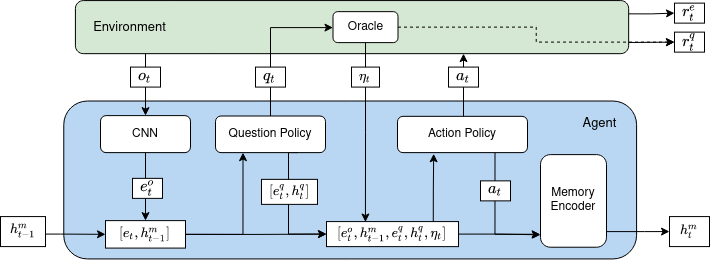

The diagram above was exported from draw.io. Its source (the exported page's mxGraphModel, read from the mxfile embedded in the PNG):
<mxGraphModel dx="834" dy="534" grid="1" gridSize="10" guides="1" tooltips="1" connect="1" arrows="1" fold="1" page="1" pageScale="1" pageWidth="827" pageHeight="1169" math="1" shadow="0">
  <root>
    <mxCell id="0" />
    <mxCell id="1" parent="0" />
    <mxCell id="2" value="" style="endArrow=classic;html=1;entryX=0;entryY=0.5;entryDx=0;entryDy=0;" edge="1" target="30" parent="1">
      <mxGeometry width="50" height="50" relative="1" as="geometry">
        <mxPoint x="704" y="122.12" as="sourcePoint" />
        <mxPoint x="454" y="192.12" as="targetPoint" />
      </mxGeometry>
    </mxCell>
    <mxCell id="3" value="" style="rounded=1;whiteSpace=wrap;html=1;rotation=-90;fillColor=#B9D6F2;" vertex="1" parent="1">
      <mxGeometry x="360.72" y="-26.920000000000016" width="157.92" height="572.82" as="geometry" />
    </mxCell>
    <mxCell id="4" style="edgeStyle=orthogonalEdgeStyle;rounded=0;orthogonalLoop=1;jettySize=auto;html=1;exitX=0;exitY=0.25;exitDx=0;exitDy=0;entryX=0.5;entryY=0;entryDx=0;entryDy=0;" edge="1" source="6" target="37" parent="1">
      <mxGeometry relative="1" as="geometry">
        <Array as="points">
          <mxPoint x="235" y="110.5" />
        </Array>
      </mxGeometry>
    </mxCell>
    <mxCell id="5" style="edgeStyle=orthogonalEdgeStyle;rounded=0;orthogonalLoop=1;jettySize=auto;html=1;exitX=0.75;exitY=1;exitDx=0;exitDy=0;" edge="1" source="6" target="29" parent="1">
      <mxGeometry relative="1" as="geometry" />
    </mxCell>
    <mxCell id="6" value="" style="rounded=1;whiteSpace=wrap;html=1;rotation=-90;fillColor=#d5e8d4;" vertex="1" parent="1">
      <mxGeometry x="415" y="-170" width="53.08" height="553.26" as="geometry" />
    </mxCell>
    <mxCell id="7" style="edgeStyle=orthogonalEdgeStyle;rounded=0;orthogonalLoop=1;jettySize=auto;html=1;" edge="1" source="37" target="38" parent="1">
      <mxGeometry relative="1" as="geometry" />
    </mxCell>
    <mxCell id="8" style="edgeStyle=orthogonalEdgeStyle;rounded=0;orthogonalLoop=1;jettySize=auto;html=1;entryX=0;entryY=0.5;entryDx=0;entryDy=0;exitX=0.5;exitY=0;exitDx=0;exitDy=0;" edge="1" target="14" parent="1">
      <mxGeometry relative="1" as="geometry">
        <mxPoint x="360" y="203.50000000000023" as="sourcePoint" />
        <Array as="points">
          <mxPoint x="360" y="107.12" />
          <mxPoint x="422" y="107.12" />
        </Array>
      </mxGeometry>
    </mxCell>
    <mxCell id="9" style="edgeStyle=orthogonalEdgeStyle;rounded=0;orthogonalLoop=1;jettySize=auto;html=1;exitX=0.75;exitY=1;exitDx=0;exitDy=0;entryX=0;entryY=0.5;entryDx=0;entryDy=0;fontSize=11;" edge="1" source="36" target="32" parent="1">
      <mxGeometry relative="1" as="geometry">
        <Array as="points">
          <mxPoint x="378" y="232.12" />
          <mxPoint x="378" y="314.12" />
        </Array>
      </mxGeometry>
    </mxCell>
    <mxCell id="10" style="edgeStyle=orthogonalEdgeStyle;rounded=0;orthogonalLoop=1;jettySize=auto;html=1;" edge="1" parent="1">
      <mxGeometry relative="1" as="geometry">
        <mxPoint x="553" y="133.12" as="targetPoint" />
        <mxPoint x="553" y="207.83000000000015" as="sourcePoint" />
      </mxGeometry>
    </mxCell>
    <mxCell id="11" style="edgeStyle=orthogonalEdgeStyle;rounded=0;orthogonalLoop=1;jettySize=auto;html=1;exitX=0.75;exitY=1;exitDx=0;exitDy=0;entryX=-0.006;entryY=0.86;entryDx=0;entryDy=0;entryPerimeter=0;fontFamily=Helvetica;fontSize=13;" edge="1" source="31" target="16" parent="1">
      <mxGeometry relative="1" as="geometry" />
    </mxCell>
    <mxCell id="12" style="edgeStyle=orthogonalEdgeStyle;rounded=0;orthogonalLoop=1;jettySize=auto;html=1;entryX=0.295;entryY=0.017;entryDx=0;entryDy=0;entryPerimeter=0;" edge="1" source="14" target="32" parent="1">
      <mxGeometry relative="1" as="geometry" />
    </mxCell>
    <mxCell id="13" style="edgeStyle=orthogonalEdgeStyle;rounded=0;orthogonalLoop=1;jettySize=auto;html=1;entryX=0;entryY=0.5;entryDx=0;entryDy=0;exitX=1;exitY=0.5;exitDx=0;exitDy=0;dashed=1;" edge="1" source="14" target="30" parent="1">
      <mxGeometry relative="1" as="geometry">
        <mxPoint x="714" y="152.12" as="sourcePoint" />
      </mxGeometry>
    </mxCell>
    <mxCell id="14" value="Oracle" style="rounded=1;whiteSpace=wrap;html=1;rotation=0;" vertex="1" parent="1">
      <mxGeometry x="422.5" y="91.14999999999998" width="65" height="30.96" as="geometry" />
    </mxCell>
    <mxCell id="15" style="edgeStyle=orthogonalEdgeStyle;rounded=0;orthogonalLoop=1;jettySize=auto;html=1;entryX=0;entryY=0.5;entryDx=0;entryDy=0;" edge="1" source="16" target="35" parent="1">
      <mxGeometry relative="1" as="geometry">
        <Array as="points">
          <mxPoint x="734" y="311.12" />
          <mxPoint x="734" y="311.12" />
        </Array>
      </mxGeometry>
    </mxCell>
    <mxCell id="16" value="&lt;div&gt;Memory Encoder&lt;br&gt;&lt;/div&gt;" style="rounded=1;whiteSpace=wrap;html=1;rotation=0;" vertex="1" parent="1">
      <mxGeometry x="630" y="234.12" width="66" height="92.6" as="geometry" />
    </mxCell>
    <mxCell id="17" value="&lt;div&gt;$$o_t$$&lt;/div&gt;" style="text;html=1;align=center;verticalAlign=middle;whiteSpace=wrap;rounded=0;rotation=0;fillColor=#ffffff;strokeColor=#000000;" vertex="1" parent="1">
      <mxGeometry x="220" y="146.58000000000004" width="30" height="20" as="geometry" />
    </mxCell>
    <mxCell id="18" value="&lt;div&gt;$$q_t$$&lt;/div&gt;" style="text;html=1;align=center;verticalAlign=middle;whiteSpace=wrap;rounded=0;rotation=0;fillColor=#ffffff;strokeColor=#000000;" vertex="1" parent="1">
      <mxGeometry x="345" y="146.58000000000004" width="30" height="20" as="geometry" />
    </mxCell>
    <mxCell id="19" style="edgeStyle=orthogonalEdgeStyle;rounded=0;orthogonalLoop=1;jettySize=auto;html=1;entryX=0;entryY=0.5;entryDx=0;entryDy=0;" edge="1" source="20" target="38" parent="1">
      <mxGeometry relative="1" as="geometry">
        <Array as="points">
          <mxPoint x="150" y="313.58000000000004" />
          <mxPoint x="150" y="313.58000000000004" />
        </Array>
      </mxGeometry>
    </mxCell>
    <mxCell id="20" value="&lt;div style=&quot;font-size: 11px;&quot;&gt;$$h^m_{t-1}$$&lt;/div&gt;" style="text;html=1;align=center;verticalAlign=middle;whiteSpace=wrap;rounded=0;rotation=0;fontSize=11;fillColor=#ffffff;strokeColor=#000000;" vertex="1" parent="1">
      <mxGeometry x="90" y="296.08000000000004" width="45" height="30" as="geometry" />
    </mxCell>
    <mxCell id="21" value="&lt;div style=&quot;font-size: 11px&quot;&gt;$$\eta_t$$&lt;/div&gt;" style="text;html=1;align=center;verticalAlign=middle;whiteSpace=wrap;rounded=0;rotation=0;fontSize=11;fillColor=#ffffff;strokeColor=#000000;" vertex="1" parent="1">
      <mxGeometry x="441" y="146.57999999999998" width="28" height="20" as="geometry" />
    </mxCell>
    <mxCell id="22" style="edgeStyle=orthogonalEdgeStyle;rounded=0;orthogonalLoop=1;jettySize=auto;html=1;exitX=0.75;exitY=0;exitDx=0;exitDy=0;entryX=0.263;entryY=0.972;entryDx=0;entryDy=0;entryPerimeter=0;" edge="1" parent="1">
      <mxGeometry relative="1" as="geometry">
        <mxPoint x="522.7725" y="303.08000000000004" as="sourcePoint" />
        <mxPoint x="523.19" y="233.27999999999986" as="targetPoint" />
        <Array as="points">
          <mxPoint x="523" y="268.5" />
          <mxPoint x="523" y="268.5" />
        </Array>
      </mxGeometry>
    </mxCell>
    <mxCell id="23" style="edgeStyle=orthogonalEdgeStyle;rounded=0;orthogonalLoop=1;jettySize=auto;html=1;exitX=1;exitY=0.5;exitDx=0;exitDy=0;entryX=0;entryY=0.866;entryDx=0;entryDy=0;entryPerimeter=0;fontFamily=Helvetica;fontSize=13;" edge="1" source="32" target="16" parent="1">
      <mxGeometry relative="1" as="geometry">
        <Array as="points">
          <mxPoint x="588" y="314.12" />
          <mxPoint x="588" y="315.12" />
        </Array>
      </mxGeometry>
    </mxCell>
    <mxCell id="24" style="edgeStyle=orthogonalEdgeStyle;rounded=0;orthogonalLoop=1;jettySize=auto;html=1;exitX=1;exitY=0.5;exitDx=0;exitDy=0;entryX=0.25;entryY=1;entryDx=0;entryDy=0;" edge="1" source="38" target="36" parent="1">
      <mxGeometry relative="1" as="geometry" />
    </mxCell>
    <mxCell id="25" value="&lt;div&gt;$$a_t$$&lt;/div&gt;" style="text;html=1;align=center;verticalAlign=middle;whiteSpace=wrap;rounded=0;rotation=0;fillColor=#ffffff;strokeColor=#000000;" vertex="1" parent="1">
      <mxGeometry x="570" y="260.37" width="30" height="20" as="geometry" />
    </mxCell>
    <mxCell id="26" value="&lt;div&gt;$$a_t$$&lt;/div&gt;" style="text;html=1;align=center;verticalAlign=middle;whiteSpace=wrap;rounded=0;rotation=0;fillColor=#ffffff;strokeColor=#000000;" vertex="1" parent="1">
      <mxGeometry x="538" y="146.58000000000004" width="30" height="20" as="geometry" />
    </mxCell>
    <mxCell id="27" value="&lt;div&gt;Agent&lt;/div&gt;" style="text;html=1;align=center;verticalAlign=middle;resizable=0;points=[];autosize=1;strokeColor=none;fontSize=13;fontFamily=Helvetica;fontStyle=0" vertex="1" parent="1">
      <mxGeometry x="664" y="193.12" width="50" height="20" as="geometry" />
    </mxCell>
    <mxCell id="28" value="Environment" style="text;html=1;align=center;verticalAlign=middle;resizable=0;points=[];autosize=1;strokeColor=none;fontSize=13;fontFamily=Helvetica;fontStyle=0" vertex="1" parent="1">
      <mxGeometry x="174" y="96.63" width="90" height="20" as="geometry" />
    </mxCell>
    <mxCell id="29" value="&lt;div&gt;$$r^e_t$$&lt;/div&gt;" style="text;html=1;align=center;verticalAlign=middle;whiteSpace=wrap;rounded=0;rotation=0;fillColor=#ffffff;strokeColor=#000000;" vertex="1" parent="1">
      <mxGeometry x="764" y="82.63" width="30" height="20" as="geometry" />
    </mxCell>
    <mxCell id="30" value="&lt;div&gt;$$r^q_t$$&lt;/div&gt;" style="text;html=1;align=center;verticalAlign=middle;whiteSpace=wrap;rounded=0;rotation=0;fillColor=#ffffff;strokeColor=#000000;" vertex="1" parent="1">
      <mxGeometry x="764" y="111.63" width="30" height="20" as="geometry" />
    </mxCell>
    <mxCell id="31" value="Action Policy" style="rounded=1;whiteSpace=wrap;html=1;rotation=0;" vertex="1" parent="1">
      <mxGeometry x="487" y="195.83000000000004" width="130" height="36.29" as="geometry" />
    </mxCell>
    <mxCell id="32" value="$$[e^o_t, h^m_{t-1}, e_t^q, h_t^q, \eta_t]$$" style="rounded=0;whiteSpace=wrap;html=1;rotation=0;fontSize=11;" vertex="1" parent="1">
      <mxGeometry x="416" y="301.08000000000004" width="132" height="25.04" as="geometry" />
    </mxCell>
    <mxCell id="33" value="&lt;div style=&quot;font-size: 11px&quot;&gt;$$[e_t^q, h^q_{t}]$$&lt;/div&gt;" style="text;html=1;align=center;verticalAlign=middle;whiteSpace=wrap;rounded=0;rotation=0;fontSize=11;fillColor=#ffffff;strokeColor=#000000;" vertex="1" parent="1">
      <mxGeometry x="351" y="258.87" width="56" height="25" as="geometry" />
    </mxCell>
    <mxCell id="34" value="&lt;div&gt;$$e^o_t$$&lt;/div&gt;" style="text;html=1;align=center;verticalAlign=middle;whiteSpace=wrap;rounded=0;rotation=0;fillColor=#ffffff;strokeColor=#000000;" vertex="1" parent="1">
      <mxGeometry x="222" y="257.87" width="30" height="20" as="geometry" />
    </mxCell>
    <mxCell id="35" value="&lt;div style=&quot;font-size: 11px;&quot;&gt;$$h^m_{t}$$&lt;/div&gt;" style="text;html=1;align=center;verticalAlign=middle;whiteSpace=wrap;rounded=0;rotation=0;fontSize=11;fillColor=#ffffff;strokeColor=#000000;" vertex="1" parent="1">
      <mxGeometry x="759" y="296.0799999999999" width="40" height="30" as="geometry" />
    </mxCell>
    <mxCell id="36" value="&lt;div&gt;Question Policy&lt;/div&gt;" style="rounded=1;whiteSpace=wrap;html=1;rotation=0;" vertex="1" parent="1">
      <mxGeometry x="305" y="195.5" width="110" height="36.62" as="geometry" />
    </mxCell>
    <mxCell id="37" value="CNN" style="rounded=1;whiteSpace=wrap;html=1;rotation=0;" vertex="1" parent="1">
      <mxGeometry x="190" y="195.12" width="90" height="37" as="geometry" />
    </mxCell>
    <mxCell id="38" value="$$[e_t, h^m_{t-1}]$$" style="rounded=0;whiteSpace=wrap;html=1;rotation=0;fontSize=11;" vertex="1" parent="1">
      <mxGeometry x="195" y="300.12" width="80" height="27.46" as="geometry" />
    </mxCell>
    <mxCell id="39" style="edgeStyle=orthogonalEdgeStyle;rounded=0;orthogonalLoop=1;jettySize=auto;html=1;exitX=1;exitY=0.5;exitDx=0;exitDy=0;entryX=0;entryY=0.5;entryDx=0;entryDy=0;" edge="1" source="38" target="32" parent="1">
      <mxGeometry relative="1" as="geometry" />
    </mxCell>
  </root>
</mxGraphModel>